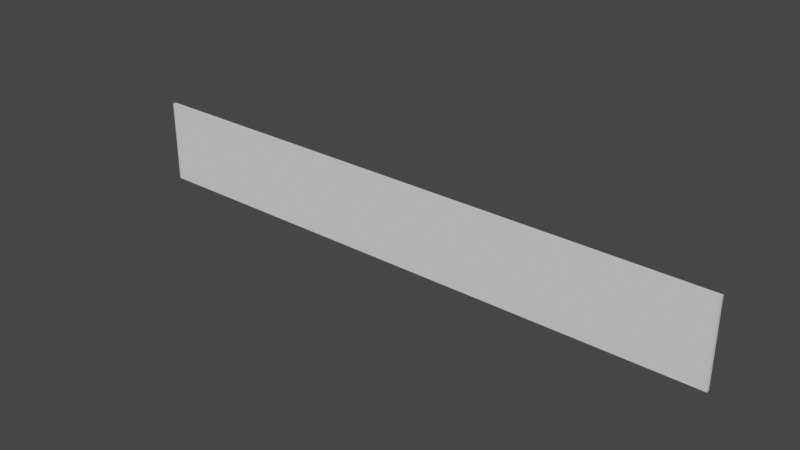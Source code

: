 # Source: fence.blend  (saved by Blender 2.93.20; exported with 4.5.12 LTS)
import bpy
from mathutils import Matrix  # noqa: F401  (used for matrix-valued properties, if any)

bpy.ops.wm.read_factory_settings(use_empty=True)
scene = bpy.context.scene
scene.name = 'Scene'

# ---- collections
col_collection = bpy.data.collections.new('Collection'); scene.collection.children.link(col_collection)

# ---- materials (node trees are filled in below, after node groups)
mat_fence = bpy.data.materials.new('Fence')
mat_fence.use_transparent_shadow = False
mat_metal = bpy.data.materials.new('Metal')
mat_metal.use_transparent_shadow = False

# ---- material node trees
mat_metal.use_nodes = True; mat_metal.node_tree.nodes.clear()
_N = mat_metal.node_tree.nodes; _L = mat_metal.node_tree.links
n0 = _N.new('ShaderNodeBsdfPrincipled'); n0.name = 'Principled BSDF'; n0.location = (10, 300)
n0.distribution = 'GGX'
n0.subsurface_method = 'BURLEY'
n0.inputs[3].default_value = 1.45
n0.inputs[27].default_value = (0.0, 0.0, 0.0, 1.0)
n0.inputs[28].default_value = 1.0
n1 = _N.new('ShaderNodeOutputMaterial'); n1.name = 'Material Output'; n1.location = (300, 300)
_L.new(n0.outputs[0], n1.inputs[0])
n1.is_active_output = True

# ---- world
world_world = bpy.data.worlds.new('World'); scene.world = world_world
world_world.use_nodes = True; world_world.node_tree.nodes.clear()
_N = world_world.node_tree.nodes; _L = world_world.node_tree.links
n0 = _N.new('ShaderNodeOutputWorld'); n0.name = 'World Output'; n0.location = (300, 300)
n1 = _N.new('ShaderNodeBackground'); n1.name = 'Background'; n1.location = (10, 300)
n1.inputs[0].default_value = (0.05088, 0.05088, 0.05088, 1.0)
_L.new(n1.outputs[0], n0.inputs[0])
n0.is_active_output = True
world_world.color = (0.05088, 0.05088, 0.05088)
world_world.use_sun_shadow = False
world_world.sun_shadow_jitter_overblur = 0.0

# ---- meshes
me_cylinder = bpy.data.meshes.new('Cylinder')
me_cylinder.from_pydata([(17.98, -0.09642, 5.0), (17.98, -0.09642, 0.0), (17.98, 0.09642, 0.0), (17.98, 0.09642, 5.0), (-17.98, 0.09642, 5.0), (-17.98, -0.09642, 5.0), (-17.98, -0.09642, 0.0), (-17.98, 0.09642, 0.0), (-17.83, -0.09642, 0.0), (-17.83, -0.09642, 5.0), (-17.83, 0.09642, 0.0), (-17.83, 0.09642, 5.0), (17.83, -0.09642, 0.0), (17.83, -0.09642, 5.0), (17.83, 0.09642, 0.0), (17.83, 0.09642, 5.0)], [], [(9, 11, 4, 5), (15, 13, 0, 3), (6, 5, 4, 7), (12, 14, 2, 1), (8, 9, 5, 6), (2, 3, 0, 1), (11, 10, 7, 4), (14, 15, 3, 2), (13, 12, 1, 0), (10, 11, 15, 14), (10, 8, 6, 7), (12, 13, 9, 8), (10, 14, 12, 8), (15, 11, 9, 13)])
me_cylinder.polygons.foreach_set('material_index', [1, 1, 1, 1, 1, 1, 1, 1, 1, 0, 1, 0, 0, 0])
_uv = me_cylinder.uv_layers.new(name='UVMap')
_uv.uv.foreach_set('vector', [0.3136, 0.991, 0.3189, 0.991, 0.3189, 0.9953, 0.3136, 0.9953, 0.3189, 0.008986, 0.3136, 0.008986, 0.3136, 0.00469, 0.3189, 0.00469, 0.3336, 0.1518, 0.3336, 0.2895, 0.3283, 0.2895, 0.3283, 0.1518, 0.2989, 0.991, 0.3042, 0.991, 0.3042, 0.9953, 0.2989, 0.9953, 0.2895, 0.008986, 0.1518, 0.008986, 0.1518, 0.00469, 0.2895, 0.00469, 0.3336, 0.00469, 0.3336, 0.1424, 0.3283, 0.1424, 0.3283, 0.00469, 0.00469, 0.991, 0.1424, 0.991, 0.1424, 0.9953, 0.00469, 0.9953, 0.1424, 0.008986, 0.00469, 0.008986, 0.00469, 0.00469, 0.1424, 0.00469, 0.1518, 0.991, 0.2895, 0.991, 0.2895, 0.9953, 0.1518, 0.9953, 0.1424, 0.991, 0.00469, 0.991, 0.00469, 0.008986, 0.1424, 0.008986, 0.3042, 0.008986, 0.2989, 0.008986, 0.2989, 0.00469, 0.3042, 0.00469, 0.2895, 0.991, 0.1518, 0.991, 0.1518, 0.008986, 0.2895, 0.008986, 0.3042, 0.008986, 0.3042, 0.991, 0.2989, 0.991, 0.2989, 0.008986, 0.3189, 0.008986, 0.3189, 0.991, 0.3136, 0.991, 0.3136, 0.008986])
me_cylinder.materials.append(mat_fence)
me_cylinder.materials.append(mat_metal)
me_cylinder.use_remesh_fix_poles = True
me_cylinder.use_remesh_preserve_attributes = False
me_cylinder.use_mirror_vertex_groups = False
me_cylinder.update()

# ---- objects
ob_cylinder = bpy.data.objects.new('Cylinder', me_cylinder)

# ---- transforms, parenting, visibility, modifiers, constraints
ob_cylinder.location = (0.0, 0.0, 0.0)
ob_cylinder.lineart.crease_threshold = 0.0

# ---- collection membership
col_collection.objects.link(ob_cylinder)

# ---- scene / render settings (as saved in the file)
scene.frame_start = 1; scene.frame_end = 250; scene.frame_set(1)
scene.render.engine = 'BLENDER_EEVEE_NEXT'
scene.cycles.use_denoising = False
scene.cycles.samples = 128
scene.cycles.sampling_pattern = 'TABULATED_SOBOL'
scene.cycles.use_adaptive_sampling = False
scene.cycles.use_light_tree = False
scene.view_settings.view_transform = 'Filmic'
bpy.context.view_layer.update()

# ---- added for rendering (the .blend has no active camera and no usable light): camera, sun
cam_auto = bpy.data.cameras.new('AutoCamera')
cam_auto.lens = 50.0
cam_auto.sensor_width = 36.0
cam_auto.clip_end = 1000.0
ob_auto_camera = bpy.data.objects.new('AutoCamera', cam_auto)
scene.collection.objects.link(ob_auto_camera)
ob_auto_camera.location = (33.595, -40.3141, 29.376)
ob_auto_camera.rotation_euler = (1.09748, -7.21219e-08, 0.694738)
scene.camera = ob_auto_camera
light_auto_sun = bpy.data.lights.new('AutoSun', 'SUN')
light_auto_sun.energy = 3.0
light_auto_sun.angle = 0.0523599
ob_auto_sun = bpy.data.objects.new('AutoSun', light_auto_sun)
scene.collection.objects.link(ob_auto_sun)
ob_auto_sun.rotation_euler = (0.872665, 0.174533, 0.523599)
bpy.context.view_layer.update()
